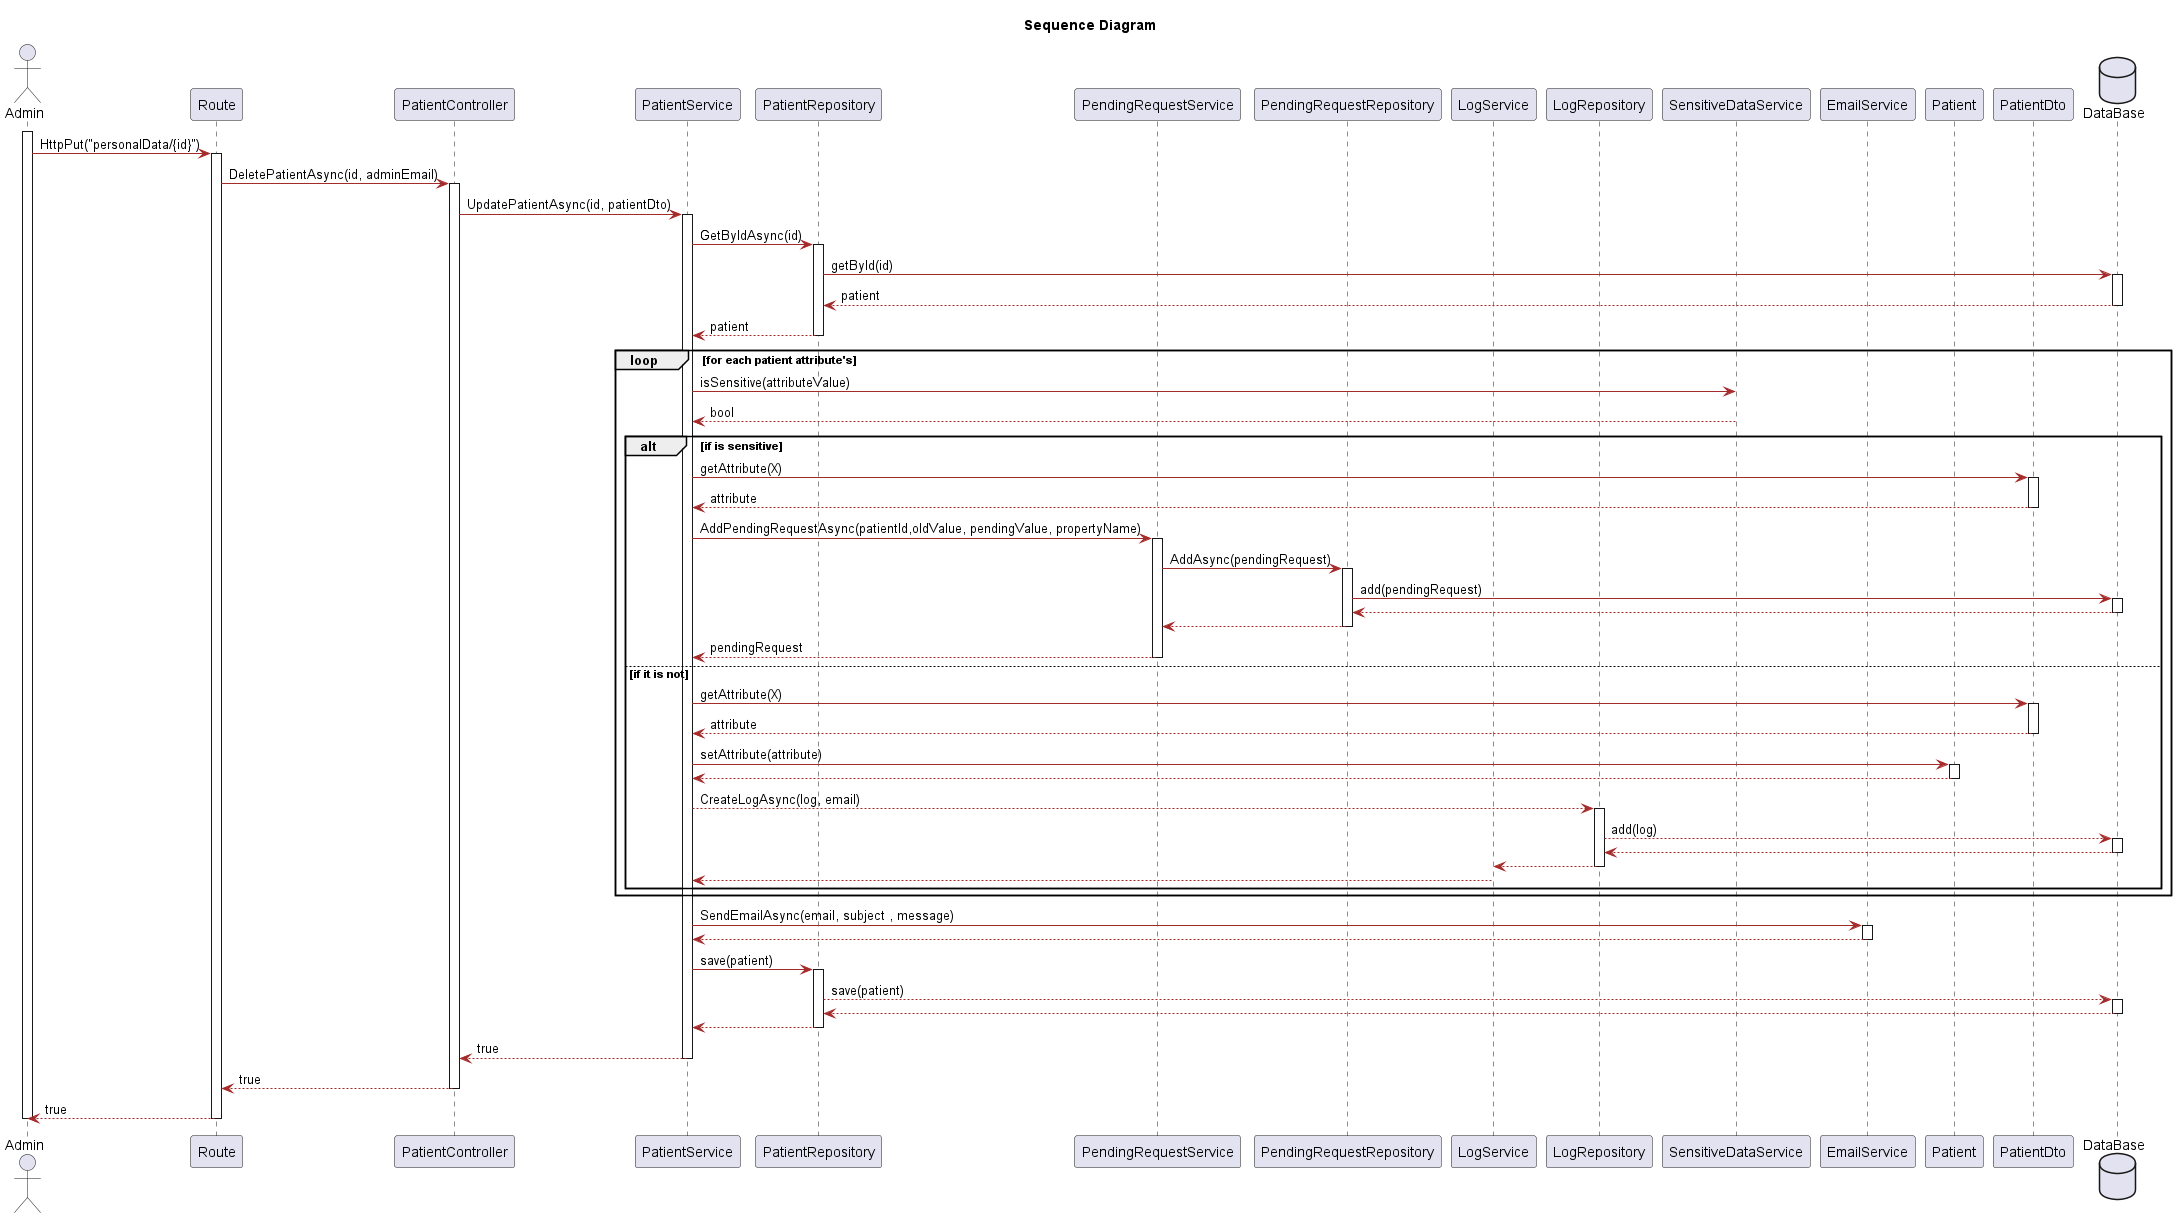

The diagram above was rendered by PlantUML. Its source (embedded in the PNG):
@startuml
title Sequence Diagram 
skinparam classAttributeIconSize 0

skinparam class {
    LifeLineBorderColor DodgerBlue
    LifeLineBackgroundColor APPLICATION
    BackgroundColor LemonChiffon
    ArrowColor Brown
    BorderColor SaddleBrown
}

skinparam packageStyle rectangle

skinparam card {
    LifeLineBorderColor DodgerBlue
    LifeLineBackgroundColor APPLICATION
    BackgroundColor LemonChiffon
    ArrowColor Brown
    BorderColor SaddleBrown
}

actor Admin
participant "Route" as UI
participant "PatientController" as Controller
participant "PatientService" as userS
participant "PatientRepository" as userR
participant "PendingRequestService" as penS
participant "PendingRequestRepository" as penR
participant "LogService" as LogS
participant "LogRepository" as LogR
participant "SensitiveDataService" as sensS
participant "EmailService" as emailS
participant "Patient" as user
participant "PatientDto" as userDto
database "DataBase" as db

activate Admin
Admin -> UI: HttpPut("personalData/{id}")
activate UI
UI -> Controller: DeletePatientAsync(id, adminEmail)
activate Controller
Controller -> userS : UpdatePatientAsync(id, patientDto)
activate userS
userS -> userR : GetByIdAsync(id)
activate userR 
userR -> db : getById(id)
activate db
db --> userR: patient
deactivate db
userR --> userS: patient
deactivate userR

loop for each patient attribute's
userS -> sensS: isSensitive(attributeValue)
sensS --> userS : bool
deactivate sensS



alt if is sensitive

userS -> userDto: getAttribute(X)
activate userDto
userDto --> userS: attribute
deactivate userDto
userS -> penS: AddPendingRequestAsync(patientId,oldValue, pendingValue, propertyName)
activate penS
penS -> penR : AddAsync(pendingRequest)
activate penR
penR -> db : add(pendingRequest)
activate db
db --> penR
deactivate db
penR --> penS 
deactivate penR
penS --> userS : pendingRequest
deactivate penS
else if it is not

userS -> userDto: getAttribute(X)
activate userDto
userDto --> userS: attribute
deactivate userDto
userS -> user : setAttribute(attribute)
activate user 
user --> userS 
deactivate user
userS --> LogR : CreateLogAsync(log, email)
activate LogR
LogR --> db : add(log)
activate db 
db --> LogR 
deactivate db
LogR --> LogS
deactivate LogR
LogS --> userS
deactivate LogS
end



end

userS -> emailS : SendEmailAsync(email, subject , message)
activate  emailS
emailS --> userS 
deactivate emailS 

userS -> userR: save(patient)
activate userR 
userR --> db : save(patient)
activate db 
db --> userR 
deactivate db
userR--> userS 
deactivate userR






userS --> Controller : true
deactivate userS 
Controller --> UI : true
deactivate Controller 
UI --> Admin : true
deactivate UI
deactivate Admin
















@enduml